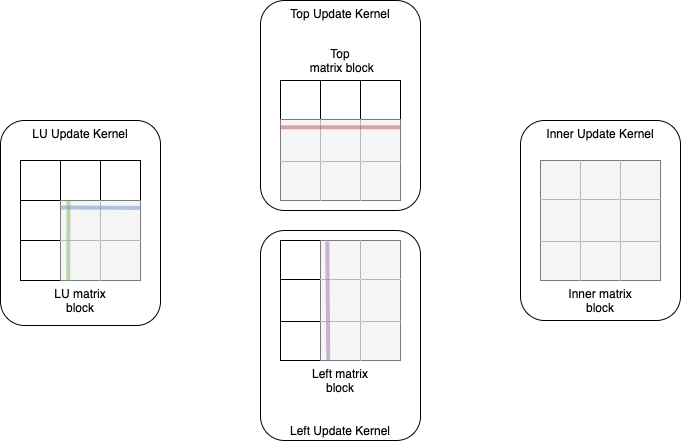

The diagram above was exported from draw.io. Its source (the exported page's mxGraphModel, read from the mxfile embedded in the PNG):
<mxGraphModel dx="959" dy="389" grid="1" gridSize="10" guides="1" tooltips="1" connect="1" arrows="1" fold="1" page="1" pageScale="1" pageWidth="827" pageHeight="1169" math="0" shadow="0">
  <root>
    <mxCell id="0" />
    <mxCell id="1" parent="0" />
    <mxCell id="129" value="LU Update Kernel" style="rounded=1;whiteSpace=wrap;html=1;verticalAlign=top;" parent="1" vertex="1">
      <mxGeometry y="160" width="160" height="205" as="geometry" />
    </mxCell>
    <mxCell id="128" value="Top Update Kernel" style="rounded=1;whiteSpace=wrap;html=1;verticalAlign=top;" parent="1" vertex="1">
      <mxGeometry x="260" y="40" width="160" height="210" as="geometry" />
    </mxCell>
    <mxCell id="127" value="Left Update Kernel" style="rounded=1;whiteSpace=wrap;html=1;verticalAlign=bottom;" parent="1" vertex="1">
      <mxGeometry x="260" y="270" width="160" height="210" as="geometry" />
    </mxCell>
    <mxCell id="126" value="Inner Update Kernel" style="rounded=1;whiteSpace=wrap;html=1;verticalAlign=top;" parent="1" vertex="1">
      <mxGeometry x="520" y="160" width="160" height="200" as="geometry" />
    </mxCell>
    <mxCell id="33" value="" style="shape=table;html=1;whiteSpace=wrap;startSize=0;container=1;collapsible=0;childLayout=tableLayout;" parent="1" vertex="1">
      <mxGeometry x="20" y="200" width="120" height="120" as="geometry" />
    </mxCell>
    <mxCell id="34" value="" style="shape=partialRectangle;html=1;whiteSpace=wrap;collapsible=0;dropTarget=0;pointerEvents=0;fillColor=none;top=0;left=0;bottom=0;right=0;points=[[0,0.5],[1,0.5]];portConstraint=eastwest;" parent="33" vertex="1">
      <mxGeometry width="120" height="40" as="geometry" />
    </mxCell>
    <mxCell id="35" value="" style="shape=partialRectangle;html=1;whiteSpace=wrap;connectable=0;overflow=hidden;fillColor=none;top=0;left=0;bottom=0;right=0;" parent="34" vertex="1">
      <mxGeometry width="40" height="40" as="geometry" />
    </mxCell>
    <mxCell id="36" value="" style="shape=partialRectangle;html=1;whiteSpace=wrap;connectable=0;overflow=hidden;fillColor=none;top=0;left=0;bottom=0;right=0;" parent="34" vertex="1">
      <mxGeometry x="40" width="40" height="40" as="geometry" />
    </mxCell>
    <mxCell id="37" value="" style="shape=partialRectangle;html=1;whiteSpace=wrap;connectable=0;overflow=hidden;fillColor=none;top=0;left=0;bottom=0;right=0;" parent="34" vertex="1">
      <mxGeometry x="80" width="40" height="40" as="geometry" />
    </mxCell>
    <mxCell id="38" value="" style="shape=partialRectangle;html=1;whiteSpace=wrap;collapsible=0;dropTarget=0;pointerEvents=0;fillColor=none;top=0;left=0;bottom=0;right=0;points=[[0,0.5],[1,0.5]];portConstraint=eastwest;" parent="33" vertex="1">
      <mxGeometry y="40" width="120" height="40" as="geometry" />
    </mxCell>
    <mxCell id="39" value="" style="shape=partialRectangle;html=1;whiteSpace=wrap;connectable=0;overflow=hidden;fillColor=none;top=0;left=0;bottom=0;right=0;" parent="38" vertex="1">
      <mxGeometry width="40" height="40" as="geometry" />
    </mxCell>
    <mxCell id="40" value="" style="shape=partialRectangle;html=1;whiteSpace=wrap;connectable=0;overflow=hidden;fillColor=#f5f5f5;top=0;left=0;bottom=0;right=0;strokeColor=#666666;fontColor=#333333;" parent="38" vertex="1">
      <mxGeometry x="40" width="40" height="40" as="geometry" />
    </mxCell>
    <mxCell id="41" value="" style="shape=partialRectangle;html=1;whiteSpace=wrap;connectable=0;overflow=hidden;fillColor=#f5f5f5;top=0;left=0;bottom=0;right=0;strokeColor=#666666;fontColor=#333333;" parent="38" vertex="1">
      <mxGeometry x="80" width="40" height="40" as="geometry" />
    </mxCell>
    <mxCell id="42" value="" style="shape=partialRectangle;html=1;whiteSpace=wrap;collapsible=0;dropTarget=0;pointerEvents=0;fillColor=none;top=0;left=0;bottom=0;right=0;points=[[0,0.5],[1,0.5]];portConstraint=eastwest;" parent="33" vertex="1">
      <mxGeometry y="80" width="120" height="40" as="geometry" />
    </mxCell>
    <mxCell id="43" value="" style="shape=partialRectangle;html=1;whiteSpace=wrap;connectable=0;overflow=hidden;fillColor=none;top=0;left=0;bottom=0;right=0;" parent="42" vertex="1">
      <mxGeometry width="40" height="40" as="geometry" />
    </mxCell>
    <mxCell id="44" value="" style="shape=partialRectangle;html=1;whiteSpace=wrap;connectable=0;overflow=hidden;fillColor=#f5f5f5;top=0;left=0;bottom=0;right=0;strokeColor=#666666;fontColor=#333333;" parent="42" vertex="1">
      <mxGeometry x="40" width="40" height="40" as="geometry" />
    </mxCell>
    <mxCell id="45" value="" style="shape=partialRectangle;html=1;whiteSpace=wrap;connectable=0;overflow=hidden;fillColor=#f5f5f5;top=0;left=0;bottom=0;right=0;strokeColor=#666666;fontColor=#333333;" parent="42" vertex="1">
      <mxGeometry x="80" width="40" height="40" as="geometry" />
    </mxCell>
    <mxCell id="46" value="" style="endArrow=none;html=1;entryX=1.001;entryY=0.185;entryDx=0;entryDy=0;strokeWidth=4;fillColor=#dae8fc;strokeColor=#6c8ebf;strokeOpacity=50;entryPerimeter=0;" parent="33" target="38" edge="1">
      <mxGeometry width="50" height="50" relative="1" as="geometry">
        <mxPoint x="40" y="47" as="sourcePoint" />
        <mxPoint x="350" y="10" as="targetPoint" />
      </mxGeometry>
    </mxCell>
    <mxCell id="47" value="" style="endArrow=none;html=1;strokeWidth=4;fillColor=#d5e8d4;strokeColor=#82b366;strokeOpacity=50;entryX=0.398;entryY=1.006;entryDx=0;entryDy=0;entryPerimeter=0;" parent="33" target="42" edge="1">
      <mxGeometry width="50" height="50" relative="1" as="geometry">
        <mxPoint x="48" y="40" as="sourcePoint" />
        <mxPoint x="18" y="120" as="targetPoint" />
      </mxGeometry>
    </mxCell>
    <mxCell id="78" value="" style="shape=table;html=1;whiteSpace=wrap;startSize=0;container=1;collapsible=0;childLayout=tableLayout;" parent="1" vertex="1">
      <mxGeometry x="280" y="120" width="120" height="120" as="geometry" />
    </mxCell>
    <mxCell id="79" value="" style="shape=partialRectangle;html=1;whiteSpace=wrap;collapsible=0;dropTarget=0;pointerEvents=0;fillColor=none;top=0;left=0;bottom=0;right=0;points=[[0,0.5],[1,0.5]];portConstraint=eastwest;" parent="78" vertex="1">
      <mxGeometry width="120" height="39" as="geometry" />
    </mxCell>
    <mxCell id="80" value="" style="shape=partialRectangle;html=1;whiteSpace=wrap;connectable=0;overflow=hidden;fillColor=none;top=0;left=0;bottom=0;right=0;" parent="79" vertex="1">
      <mxGeometry width="40" height="39" as="geometry" />
    </mxCell>
    <mxCell id="81" value="" style="shape=partialRectangle;html=1;whiteSpace=wrap;connectable=0;overflow=hidden;fillColor=none;top=0;left=0;bottom=0;right=0;" parent="79" vertex="1">
      <mxGeometry x="40" width="40" height="39" as="geometry" />
    </mxCell>
    <mxCell id="82" value="" style="shape=partialRectangle;html=1;whiteSpace=wrap;connectable=0;overflow=hidden;fillColor=none;top=0;left=0;bottom=0;right=0;" parent="79" vertex="1">
      <mxGeometry x="80" width="40" height="39" as="geometry" />
    </mxCell>
    <mxCell id="83" value="" style="shape=partialRectangle;html=1;whiteSpace=wrap;collapsible=0;dropTarget=0;pointerEvents=0;fillColor=none;top=0;left=0;bottom=0;right=0;points=[[0,0.5],[1,0.5]];portConstraint=eastwest;" parent="78" vertex="1">
      <mxGeometry y="39" width="120" height="42" as="geometry" />
    </mxCell>
    <mxCell id="84" value="" style="shape=partialRectangle;html=1;whiteSpace=wrap;connectable=0;overflow=hidden;fillColor=#f5f5f5;top=0;left=0;bottom=0;right=0;strokeColor=#666666;fontColor=#333333;" parent="83" vertex="1">
      <mxGeometry width="40" height="42" as="geometry" />
    </mxCell>
    <mxCell id="85" value="" style="shape=partialRectangle;html=1;whiteSpace=wrap;connectable=0;overflow=hidden;fillColor=#f5f5f5;top=0;left=0;bottom=0;right=0;strokeColor=#666666;fontColor=#333333;" parent="83" vertex="1">
      <mxGeometry x="40" width="40" height="42" as="geometry" />
    </mxCell>
    <mxCell id="86" value="" style="shape=partialRectangle;html=1;whiteSpace=wrap;connectable=0;overflow=hidden;fillColor=#f5f5f5;top=0;left=0;bottom=0;right=0;strokeColor=#666666;fontColor=#333333;" parent="83" vertex="1">
      <mxGeometry x="80" width="40" height="42" as="geometry" />
    </mxCell>
    <mxCell id="87" value="" style="shape=partialRectangle;html=1;whiteSpace=wrap;collapsible=0;dropTarget=0;pointerEvents=0;fillColor=none;top=0;left=0;bottom=0;right=0;points=[[0,0.5],[1,0.5]];portConstraint=eastwest;" parent="78" vertex="1">
      <mxGeometry y="81" width="120" height="39" as="geometry" />
    </mxCell>
    <mxCell id="88" value="" style="shape=partialRectangle;html=1;whiteSpace=wrap;connectable=0;overflow=hidden;fillColor=#f5f5f5;top=0;left=0;bottom=0;right=0;strokeColor=#666666;fontColor=#333333;" parent="87" vertex="1">
      <mxGeometry width="40" height="39" as="geometry" />
    </mxCell>
    <mxCell id="89" value="" style="shape=partialRectangle;html=1;whiteSpace=wrap;connectable=0;overflow=hidden;fillColor=#f5f5f5;top=0;left=0;bottom=0;right=0;strokeColor=#666666;fontColor=#333333;" parent="87" vertex="1">
      <mxGeometry x="40" width="40" height="39" as="geometry" />
    </mxCell>
    <mxCell id="90" value="" style="shape=partialRectangle;html=1;whiteSpace=wrap;connectable=0;overflow=hidden;fillColor=#f5f5f5;top=0;left=0;bottom=0;right=0;strokeColor=#666666;fontColor=#333333;" parent="87" vertex="1">
      <mxGeometry x="80" width="40" height="39" as="geometry" />
    </mxCell>
    <mxCell id="91" value="" style="endArrow=none;html=1;entryX=1.001;entryY=0.185;entryDx=0;entryDy=0;exitX=0.001;exitY=0.185;exitDx=0;exitDy=0;strokeWidth=4;fillColor=#f8cecc;strokeColor=#b85450;strokeOpacity=50;exitPerimeter=0;entryPerimeter=0;" parent="78" source="83" target="83" edge="1">
      <mxGeometry width="50" height="50" relative="1" as="geometry">
        <mxPoint x="300" y="60" as="sourcePoint" />
        <mxPoint x="350" y="10" as="targetPoint" />
      </mxGeometry>
    </mxCell>
    <mxCell id="93" value="" style="shape=table;html=1;whiteSpace=wrap;startSize=0;container=1;collapsible=0;childLayout=tableLayout;" parent="1" vertex="1">
      <mxGeometry x="280" y="280" width="120" height="120" as="geometry" />
    </mxCell>
    <mxCell id="94" value="" style="shape=partialRectangle;html=1;whiteSpace=wrap;collapsible=0;dropTarget=0;pointerEvents=0;fillColor=none;top=0;left=0;bottom=0;right=0;points=[[0,0.5],[1,0.5]];portConstraint=eastwest;" parent="93" vertex="1">
      <mxGeometry width="120" height="39" as="geometry" />
    </mxCell>
    <mxCell id="95" value="" style="shape=partialRectangle;html=1;whiteSpace=wrap;connectable=0;overflow=hidden;fillColor=none;top=0;left=0;bottom=0;right=0;" parent="94" vertex="1">
      <mxGeometry width="40" height="39" as="geometry" />
    </mxCell>
    <mxCell id="96" value="" style="shape=partialRectangle;html=1;whiteSpace=wrap;connectable=0;overflow=hidden;fillColor=#f5f5f5;top=0;left=0;bottom=0;right=0;strokeColor=#666666;fontColor=#333333;" parent="94" vertex="1">
      <mxGeometry x="40" width="40" height="39" as="geometry" />
    </mxCell>
    <mxCell id="97" value="" style="shape=partialRectangle;html=1;whiteSpace=wrap;connectable=0;overflow=hidden;fillColor=#f5f5f5;top=0;left=0;bottom=0;right=0;strokeColor=#666666;fontColor=#333333;" parent="94" vertex="1">
      <mxGeometry x="80" width="40" height="39" as="geometry" />
    </mxCell>
    <mxCell id="98" value="" style="shape=partialRectangle;html=1;whiteSpace=wrap;collapsible=0;dropTarget=0;pointerEvents=0;fillColor=none;top=0;left=0;bottom=0;right=0;points=[[0,0.5],[1,0.5]];portConstraint=eastwest;" parent="93" vertex="1">
      <mxGeometry y="39" width="120" height="42" as="geometry" />
    </mxCell>
    <mxCell id="99" value="" style="shape=partialRectangle;html=1;whiteSpace=wrap;connectable=0;overflow=hidden;fillColor=none;top=0;left=0;bottom=0;right=0;" parent="98" vertex="1">
      <mxGeometry width="40" height="42" as="geometry" />
    </mxCell>
    <mxCell id="100" value="" style="shape=partialRectangle;html=1;whiteSpace=wrap;connectable=0;overflow=hidden;fillColor=#f5f5f5;top=0;left=0;bottom=0;right=0;strokeColor=#666666;fontColor=#333333;" parent="98" vertex="1">
      <mxGeometry x="40" width="40" height="42" as="geometry" />
    </mxCell>
    <mxCell id="101" value="" style="shape=partialRectangle;html=1;whiteSpace=wrap;connectable=0;overflow=hidden;fillColor=#f5f5f5;top=0;left=0;bottom=0;right=0;strokeColor=#666666;fontColor=#333333;" parent="98" vertex="1">
      <mxGeometry x="80" width="40" height="42" as="geometry" />
    </mxCell>
    <mxCell id="102" value="" style="shape=partialRectangle;html=1;whiteSpace=wrap;collapsible=0;dropTarget=0;pointerEvents=0;fillColor=none;top=0;left=0;bottom=0;right=0;points=[[0,0.5],[1,0.5]];portConstraint=eastwest;" parent="93" vertex="1">
      <mxGeometry y="81" width="120" height="39" as="geometry" />
    </mxCell>
    <mxCell id="103" value="" style="shape=partialRectangle;html=1;whiteSpace=wrap;connectable=0;overflow=hidden;fillColor=none;top=0;left=0;bottom=0;right=0;" parent="102" vertex="1">
      <mxGeometry width="40" height="39" as="geometry" />
    </mxCell>
    <mxCell id="104" value="" style="shape=partialRectangle;html=1;whiteSpace=wrap;connectable=0;overflow=hidden;fillColor=#f5f5f5;top=0;left=0;bottom=0;right=0;strokeColor=#666666;fontColor=#333333;" parent="102" vertex="1">
      <mxGeometry x="40" width="40" height="39" as="geometry" />
    </mxCell>
    <mxCell id="105" value="" style="shape=partialRectangle;html=1;whiteSpace=wrap;connectable=0;overflow=hidden;fillColor=#f5f5f5;top=0;left=0;bottom=0;right=0;strokeColor=#666666;fontColor=#333333;" parent="102" vertex="1">
      <mxGeometry x="80" width="40" height="39" as="geometry" />
    </mxCell>
    <mxCell id="107" value="" style="endArrow=none;html=1;exitX=0.39;exitY=0.03;exitDx=0;exitDy=0;strokeWidth=4;fillColor=#e1d5e7;strokeColor=#9673a6;strokeOpacity=50;exitPerimeter=0;entryX=0.398;entryY=1.006;entryDx=0;entryDy=0;entryPerimeter=0;" parent="93" source="94" target="102" edge="1">
      <mxGeometry width="50" height="50" relative="1" as="geometry">
        <mxPoint x="10" y="30" as="sourcePoint" />
        <mxPoint x="18" y="120" as="targetPoint" />
      </mxGeometry>
    </mxCell>
    <mxCell id="108" value="" style="shape=table;html=1;whiteSpace=wrap;startSize=0;container=1;collapsible=0;childLayout=tableLayout;" parent="1" vertex="1">
      <mxGeometry x="540" y="200" width="120" height="120" as="geometry" />
    </mxCell>
    <mxCell id="109" value="" style="shape=partialRectangle;html=1;whiteSpace=wrap;collapsible=0;dropTarget=0;pointerEvents=0;fillColor=none;top=0;left=0;bottom=0;right=0;points=[[0,0.5],[1,0.5]];portConstraint=eastwest;" parent="108" vertex="1">
      <mxGeometry width="120" height="39" as="geometry" />
    </mxCell>
    <mxCell id="110" value="" style="shape=partialRectangle;html=1;whiteSpace=wrap;connectable=0;overflow=hidden;fillColor=#f5f5f5;top=0;left=0;bottom=0;right=0;strokeColor=#666666;fontColor=#333333;" parent="109" vertex="1">
      <mxGeometry width="40" height="39" as="geometry" />
    </mxCell>
    <mxCell id="111" value="" style="shape=partialRectangle;html=1;whiteSpace=wrap;connectable=0;overflow=hidden;fillColor=#f5f5f5;top=0;left=0;bottom=0;right=0;strokeColor=#666666;fontColor=#333333;" parent="109" vertex="1">
      <mxGeometry x="40" width="40" height="39" as="geometry" />
    </mxCell>
    <mxCell id="112" value="" style="shape=partialRectangle;html=1;whiteSpace=wrap;connectable=0;overflow=hidden;fillColor=#f5f5f5;top=0;left=0;bottom=0;right=0;strokeColor=#666666;fontColor=#333333;" parent="109" vertex="1">
      <mxGeometry x="80" width="40" height="39" as="geometry" />
    </mxCell>
    <mxCell id="113" value="" style="shape=partialRectangle;html=1;whiteSpace=wrap;collapsible=0;dropTarget=0;pointerEvents=0;fillColor=none;top=0;left=0;bottom=0;right=0;points=[[0,0.5],[1,0.5]];portConstraint=eastwest;" parent="108" vertex="1">
      <mxGeometry y="39" width="120" height="42" as="geometry" />
    </mxCell>
    <mxCell id="114" value="" style="shape=partialRectangle;html=1;whiteSpace=wrap;connectable=0;overflow=hidden;fillColor=#f5f5f5;top=0;left=0;bottom=0;right=0;strokeColor=#666666;fontColor=#333333;" parent="113" vertex="1">
      <mxGeometry width="40" height="42" as="geometry" />
    </mxCell>
    <mxCell id="115" value="" style="shape=partialRectangle;html=1;whiteSpace=wrap;connectable=0;overflow=hidden;fillColor=#f5f5f5;top=0;left=0;bottom=0;right=0;strokeColor=#666666;fontColor=#333333;" parent="113" vertex="1">
      <mxGeometry x="40" width="40" height="42" as="geometry" />
    </mxCell>
    <mxCell id="116" value="" style="shape=partialRectangle;html=1;whiteSpace=wrap;connectable=0;overflow=hidden;fillColor=#f5f5f5;top=0;left=0;bottom=0;right=0;strokeColor=#666666;fontColor=#333333;" parent="113" vertex="1">
      <mxGeometry x="80" width="40" height="42" as="geometry" />
    </mxCell>
    <mxCell id="117" value="" style="shape=partialRectangle;html=1;whiteSpace=wrap;collapsible=0;dropTarget=0;pointerEvents=0;fillColor=none;top=0;left=0;bottom=0;right=0;points=[[0,0.5],[1,0.5]];portConstraint=eastwest;" parent="108" vertex="1">
      <mxGeometry y="81" width="120" height="39" as="geometry" />
    </mxCell>
    <mxCell id="118" value="" style="shape=partialRectangle;html=1;whiteSpace=wrap;connectable=0;overflow=hidden;fillColor=#f5f5f5;top=0;left=0;bottom=0;right=0;strokeColor=#666666;fontColor=#333333;" parent="117" vertex="1">
      <mxGeometry width="40" height="39" as="geometry" />
    </mxCell>
    <mxCell id="119" value="" style="shape=partialRectangle;html=1;whiteSpace=wrap;connectable=0;overflow=hidden;fillColor=#f5f5f5;top=0;left=0;bottom=0;right=0;strokeColor=#666666;fontColor=#333333;" parent="117" vertex="1">
      <mxGeometry x="40" width="40" height="39" as="geometry" />
    </mxCell>
    <mxCell id="120" value="" style="shape=partialRectangle;html=1;whiteSpace=wrap;connectable=0;overflow=hidden;fillColor=#f5f5f5;top=0;left=0;bottom=0;right=0;strokeColor=#666666;fontColor=#333333;" parent="117" vertex="1">
      <mxGeometry x="80" width="40" height="39" as="geometry" />
    </mxCell>
    <mxCell id="122" value="LU matrix block" style="text;html=1;strokeColor=none;fillColor=none;align=center;verticalAlign=middle;whiteSpace=wrap;rounded=0;" parent="1" vertex="1">
      <mxGeometry x="40" y="330" width="80" height="20" as="geometry" />
    </mxCell>
    <mxCell id="123" value="Top&lt;span style=&quot;color: rgba(0 , 0 , 0 , 0) ; font-family: monospace ; font-size: 0px&quot;&gt;%3CmxGraphModel%3E%3Croot%3E%3CmxCell%20id%3D%220%22%2F%3E%3CmxCell%20id%3D%221%22%20parent%3D%220%22%2F%3E%3CmxCell%20id%3D%222%22%20value%3D%22LU%20matrix%20block%22%20style%3D%22text%3Bhtml%3D1%3BstrokeColor%3Dnone%3BfillColor%3Dnone%3Balign%3Dcenter%3BverticalAlign%3Dmiddle%3BwhiteSpace%3Dwrap%3Brounded%3D0%3B%22%20vertex%3D%221%22%20parent%3D%221%22%3E%3CmxGeometry%20x%3D%22100%22%20y%3D%22330%22%20width%3D%2280%22%20height%3D%2220%22%20as%3D%22geometry%22%2F%3E%3C%2FmxCell%3E%3C%2Froot%3E%3C%2FmxGraphModel%3E&lt;/span&gt;&lt;br&gt;&amp;nbsp;matrix block" style="text;html=1;strokeColor=none;fillColor=none;align=center;verticalAlign=middle;whiteSpace=wrap;rounded=0;" parent="1" vertex="1">
      <mxGeometry x="300" y="90" width="80" height="20" as="geometry" />
    </mxCell>
    <mxCell id="124" value="Left matrix block" style="text;html=1;strokeColor=none;fillColor=none;align=center;verticalAlign=middle;whiteSpace=wrap;rounded=0;" parent="1" vertex="1">
      <mxGeometry x="300" y="410" width="80" height="20" as="geometry" />
    </mxCell>
    <mxCell id="125" value="Inner&amp;nbsp;matrix block" style="text;html=1;strokeColor=none;fillColor=none;align=center;verticalAlign=middle;whiteSpace=wrap;rounded=0;" parent="1" vertex="1">
      <mxGeometry x="560" y="330" width="80" height="20" as="geometry" />
    </mxCell>
  </root>
</mxGraphModel>